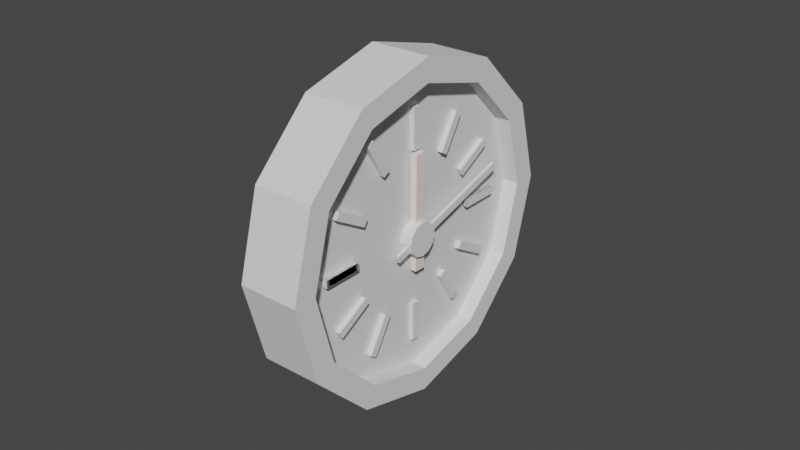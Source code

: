 # Source: Basic_Clock.blend  (saved by Blender 3.0.42; exported with 4.5.12 LTS)
import bpy
from mathutils import Matrix  # noqa: F401  (used for matrix-valued properties, if any)

bpy.ops.wm.read_factory_settings(use_empty=True)
scene = bpy.context.scene
scene.name = 'Scene'

# ---- collections
col_collection = bpy.data.collections.new('Collection'); scene.collection.children.link(col_collection)

# ---- materials (node trees are filled in below, after node groups)
mat_off_white = bpy.data.materials.new('off white')
mat_off_white.use_transparent_shadow = False
mat_brown = bpy.data.materials.new('brown')
mat_brown.use_transparent_shadow = False

# ---- node groups
ng_auto_smooth = bpy.data.node_groups.new('Auto Smooth', 'GeometryNodeTree')
_s = ng_auto_smooth.interface.new_socket(name='Geometry', in_out='OUTPUT', socket_type='NodeSocketGeometry')
_s = ng_auto_smooth.interface.new_socket(name='Geometry', in_out='INPUT', socket_type='NodeSocketGeometry')
_s = ng_auto_smooth.interface.new_socket(name='Angle', in_out='INPUT', socket_type='NodeSocketFloat')
_s.subtype = 'ANGLE'
_s.min_value = 0.0
_s.max_value = 3.142
ng_auto_smooth.is_modifier = True
_N = ng_auto_smooth.nodes; _L = ng_auto_smooth.links
n0 = _N.new('NodeGroupOutput'); n0.name = 'Group Output'; n0.location = (480, -100)
n1 = _N.new('NodeGroupInput'); n1.name = 'Group Input'; n1.location = (-420, -300)
n2 = _N.new('NodeGroupInput'); n2.name = 'Group Input.001'; n2.location = (-60, -100)
n3 = _N.new('GeometryNodeSetShadeSmooth'); n3.name = 'Set Shade Smooth'; n3.location = (120, -100)
n3.domain = 'EDGE'
n4 = _N.new('GeometryNodeSetShadeSmooth'); n4.name = 'Set Shade Smooth.001'; n4.location = (300, -100)
n5 = _N.new('GeometryNodeInputMeshEdgeAngle'); n5.name = 'Edge Angle'; n5.location = (-420, -220)
n6 = _N.new('GeometryNodeInputEdgeSmooth'); n6.name = 'Is Edge Smooth'; n6.location = (-60, -160)
n7 = _N.new('GeometryNodeInputShadeSmooth'); n7.name = 'Is Face Smooth'; n7.location = (-240, -340)
n8 = _N.new('FunctionNodeBooleanMath'); n8.name = 'Boolean Math'; n8.location = (-60, -220)
n9 = _N.new('FunctionNodeCompare'); n9.name = 'Compare'; n9.location = (-240, -180)
n9.operation = 'LESS_EQUAL'
_L.new(n5.outputs[0], n9.inputs[0])
_L.new(n4.outputs[0], n0.inputs[0])
_L.new(n1.outputs[1], n9.inputs[1])
_L.new(n9.outputs[0], n8.inputs[0])
_L.new(n7.outputs[0], n8.inputs[1])
_L.new(n2.outputs[0], n3.inputs[0])
_L.new(n6.outputs[0], n3.inputs[1])
_L.new(n3.outputs[0], n4.inputs[0])
_L.new(n8.outputs[0], n3.inputs[2])
n0.is_active_output = True

# ---- material node trees
mat_off_white.use_nodes = True; mat_off_white.node_tree.nodes.clear()
_N = mat_off_white.node_tree.nodes; _L = mat_off_white.node_tree.links
n0 = _N.new('ShaderNodeBsdfPrincipled'); n0.name = 'Principled BSDF'; n0.location = (10, 300)
n0.distribution = 'GGX'
n0.subsurface_method = 'RANDOM_WALK_SKIN'
n0.inputs[0].default_value = (1.0, 0.8516, 0.8253, 1.0)
n0.inputs[3].default_value = 1.45
n0.inputs[27].default_value = (0.0, 0.0, 0.0, 1.0)
n0.inputs[28].default_value = 1.0
n1 = _N.new('ShaderNodeOutputMaterial'); n1.name = 'Material Output'; n1.location = (300, 300)
_L.new(n0.outputs[0], n1.inputs[0])
n1.is_active_output = True
mat_brown.use_nodes = True; mat_brown.node_tree.nodes.clear()
_N = mat_brown.node_tree.nodes; _L = mat_brown.node_tree.links
n0 = _N.new('ShaderNodeBsdfPrincipled'); n0.name = 'Principled BSDF'; n0.location = (10, 300)
n0.distribution = 'GGX'
n0.subsurface_method = 'RANDOM_WALK_SKIN'
n0.inputs[0].default_value = (0.2668, 0.09907, 0.01598, 1.0)
n0.inputs[3].default_value = 1.45
n0.inputs[27].default_value = (0.0, 0.0, 0.0, 1.0)
n0.inputs[28].default_value = 1.0
n1 = _N.new('ShaderNodeOutputMaterial'); n1.name = 'Material Output'; n1.location = (300, 300)
_L.new(n0.outputs[0], n1.inputs[0])
n1.is_active_output = True

# ---- world
world_world = bpy.data.worlds.new('World'); scene.world = world_world
world_world.use_nodes = True; world_world.node_tree.nodes.clear()
_N = world_world.node_tree.nodes; _L = world_world.node_tree.links
n0 = _N.new('ShaderNodeOutputWorld'); n0.name = 'World Output'; n0.location = (300, 300)
n1 = _N.new('ShaderNodeBackground'); n1.name = 'Background'; n1.location = (10, 300)
n1.inputs[0].default_value = (0.05088, 0.05088, 0.05088, 1.0)
_L.new(n1.outputs[0], n0.inputs[0])
n0.is_active_output = True
world_world.color = (0.05088, 0.05088, 0.05088)
world_world.use_sun_shadow = False
world_world.sun_shadow_jitter_overblur = 0.0

# ---- meshes
me_cylinder_006 = bpy.data.meshes.new('Cylinder.006')
me_cylinder_006.from_pydata([(-0.1508, 0.3036, -0.5393), (-0.1788, 0.2869, -0.5393), (-0.1716, 0.3386, -0.408), (-0.1996, 0.3219, -0.408), (-0.08831, 0.1986, 0.5731), (-0.1163, 0.1819, 0.5731), (-0.1091, 0.2336, 0.7044), (-0.1371, 0.2169, 0.7044), (0.2157, -0.3123, 5.987), (0.1877, -0.329, 5.987), (0.1949, -0.2773, 6.118), (0.1669, -0.294, 6.118), (0.1533, -0.2073, 4.874), (0.1253, -0.224, 4.874), (0.1324, -0.1723, 5.006), (0.1044, -0.189, 5.006), (0.7778, -0.7168, 2.859), (0.3884, -0.784, 2.859), (0.7093, -0.6017, 0.1498), (0.3295, -0.6852, 0.5331), (0.5221, -0.2872, -1.834), (0.1688, -0.4151, -1.17), (0.2664, 0.1425, -2.56), (-0.05072, -0.04623, -1.793), (0.01071, 0.5722, -1.834), (-0.2703, 0.3227, -1.17), (-0.1765, 0.8867, 0.1498), (-0.431, 0.5927, 0.5331), (-0.245, 1.002, 2.859), (-0.4898, 0.6916, 2.859), (-0.1765, 0.8867, 5.569), (-0.431, 0.5927, 5.186), (0.01071, 0.5722, 7.553), (-0.2703, 0.3227, 6.889), (0.2664, 0.1425, 8.279), (-0.05072, -0.04623, 7.512), (0.5221, -0.2872, 7.553), (0.1688, -0.4151, 6.889), (0.7093, -0.6017, 5.569), (0.3295, -0.6852, 5.186), (0.3922, -0.7904, 0.1498), (0.4607, -0.9056, 2.859), (0.205, -0.4759, -1.834), (-0.05072, -0.04623, -2.56), (-0.3064, 0.3834, -1.834), (-0.4936, 0.698, 0.1498), (-0.5621, 0.8131, 2.859), (-0.4936, 0.698, 5.569), (-0.3064, 0.3834, 7.553), (-0.05072, -0.04623, 8.279), (0.205, -0.4759, 7.553), (0.3922, -0.7904, 5.569), (0.4114, -0.6365, 0.5331), (0.4702, -0.7353, 2.859), (0.2507, -0.3664, -1.17), (0.03113, 0.002487, -1.793), (-0.1884, 0.3714, -1.17), (-0.3491, 0.6414, 0.5331), (-0.4079, 0.7403, 2.859), (-0.3491, 0.6414, 5.186), (-0.1884, 0.3714, 6.889), (0.03113, 0.002487, 7.512), (0.2507, -0.3664, 6.889), (0.4114, -0.6365, 5.186), (0.02432, 0.02599, 6.744), (-0.003686, 0.00932, 6.744), (0.04854, -0.01471, 6.744), (0.02053, -0.03138, 6.744), (0.02432, 0.02599, 5.45), (-0.003686, 0.00932, 5.45), (0.04854, -0.01471, 5.45), (0.02053, -0.03138, 5.45), (0.02432, 0.02599, -0.8502), (-0.003686, 0.00932, -0.8502), (0.04854, -0.01471, -0.8502), (0.02053, -0.03138, -0.8502), (0.02432, 0.02599, 0.4443), (-0.003686, 0.00932, 0.4443), (0.04854, -0.01471, 0.4443), (0.02053, -0.03138, 0.4443), (-0.1733, 0.3414, 6.222), (-0.2013, 0.3248, 6.222), (-0.1527, 0.3067, 6.355), (-0.1807, 0.2901, 6.355), (-0.1096, 0.2344, 5.117), (-0.1376, 0.2177, 5.117), (-0.08894, 0.1997, 5.251), (-0.1169, 0.183, 5.251), (0.2005, -0.2867, -0.2579), (0.1725, -0.3034, -0.2579), (0.2212, -0.3214, -0.124), (0.1932, -0.3381, -0.124), (0.1368, -0.1796, 0.8466), (0.1088, -0.1963, 0.8466), (0.1574, -0.2143, 0.9804), (0.1294, -0.231, 0.9804), (-0.2956, 0.5469, 4.552), (-0.3236, 0.5302, 4.552), (-0.2836, 0.5268, 4.775), (-0.3116, 0.5101, 4.775), (-0.1893, 0.3683, 3.913), (-0.2173, 0.3517, 3.913), (-0.1774, 0.3483, 4.136), (-0.2054, 0.3316, 4.136), (0.3278, -0.5005, 0.8039), (0.2998, -0.5172, 0.8039), (0.3397, -0.5206, 1.027), (0.3117, -0.5373, 1.027), (0.2215, -0.322, 1.443), (0.1935, -0.3387, 1.443), (0.2335, -0.3421, 1.666), (0.2055, -0.3587, 1.666), (-0.3374, 0.6171, 2.666), (-0.3654, 0.6005, 2.666), (-0.3376, 0.6176, 2.922), (-0.3657, 0.6009, 2.922), (-0.2152, 0.4119, 2.68), (-0.2432, 0.3952, 2.68), (-0.2155, 0.4123, 2.936), (-0.2435, 0.3956, 2.936), (0.3793, -0.587, 2.748), (0.3513, -0.6037, 2.748), (0.379, -0.5866, 3.005), (0.351, -0.6033, 3.005), (0.2571, -0.3818, 2.734), (0.2291, -0.3985, 2.734), (0.2568, -0.3813, 2.991), (0.2288, -0.398, 2.991), (-0.3376, 0.6176, 2.922), (-0.3657, 0.6009, 2.922), (-0.3374, 0.6171, 2.666), (-0.3654, 0.6005, 2.666), (-0.2155, 0.4123, 2.936), (-0.2435, 0.3956, 2.936), (-0.2152, 0.4119, 2.68), (-0.2432, 0.3952, 2.68), (0.379, -0.5866, 3.005), (0.351, -0.6033, 3.005), (0.3793, -0.587, 2.748), (0.3513, -0.6037, 2.748), (0.2568, -0.3813, 2.991), (0.2288, -0.398, 2.991), (0.2571, -0.3818, 2.734), (0.2291, -0.3985, 2.734), (0.3276, -0.5003, 4.777), (0.2996, -0.517, 4.777), (0.3396, -0.5204, 4.554), (0.3116, -0.5371, 4.554), (0.2214, -0.3218, 4.137), (0.1934, -0.3385, 4.137), (0.2334, -0.342, 3.914), (0.2054, -0.3586, 3.914), (-0.2955, 0.5467, 1.025), (-0.3235, 0.53, 1.025), (-0.2835, 0.5266, 0.8018), (-0.3115, 0.5099, 0.8018), (-0.1893, 0.3682, 1.665), (-0.2173, 0.3516, 1.665), (-0.1773, 0.3481, 1.441), (-0.2053, 0.3315, 1.441), (0.08186, -0.08208, 2.684), (0.01698, -0.1207, 2.684), (0.07484, -0.07029, 2.406), (0.009964, -0.1089, 2.406), (0.05567, -0.03809, 2.203), (-0.009203, -0.0767, 2.203), (0.02949, 0.00591, 2.129), (-0.03539, -0.0327, 2.129), (0.003307, 0.04991, 2.203), (-0.06157, 0.0113, 2.203), (-0.01586, 0.08211, 2.406), (-0.08074, 0.0435, 2.406), (-0.02288, 0.0939, 2.684), (-0.08775, 0.05529, 2.684), (-0.01586, 0.08211, 2.961), (-0.08074, 0.0435, 2.961), (0.003307, 0.04991, 3.164), (-0.06157, 0.0113, 3.164), (0.02949, 0.00591, 3.239), (-0.03539, -0.0327, 3.239), (0.05567, -0.03809, 3.164), (-0.009203, -0.0767, 3.164), (0.07484, -0.07029, 2.961), (0.009964, -0.1089, 2.961)], [], [(0, 1, 3, 2), (2, 3, 7, 6), (6, 7, 5, 4), (4, 5, 1, 0), (2, 6, 4, 0), (7, 3, 1, 5), (8, 10, 11, 9), (10, 14, 15, 11), (14, 12, 13, 15), (12, 8, 9, 13), (10, 8, 12, 14), (15, 13, 9, 11), (16, 41, 40, 18), (18, 40, 42, 20), (20, 42, 43, 22), (22, 43, 44, 24), (24, 44, 45, 26), (26, 45, 46, 28), (28, 46, 47, 30), (30, 47, 48, 32), (32, 48, 49, 34), (34, 49, 50, 36), (25, 23, 55, 56), (36, 50, 51, 38), (38, 51, 41, 16), (16, 18, 20, 22, 24, 26, 28, 30, 32, 34, 36, 38), (17, 19, 40, 41), (19, 21, 42, 40), (21, 23, 43, 42), (23, 25, 44, 43), (25, 27, 45, 44), (27, 29, 46, 45), (29, 31, 47, 46), (31, 33, 48, 47), (33, 35, 49, 48), (35, 37, 50, 49), (37, 39, 51, 50), (39, 17, 41, 51), (52, 53, 63, 62, 61, 60, 59, 58, 57, 56, 55, 54), (39, 37, 62, 63), (19, 17, 53, 52), (33, 31, 59, 60), (27, 25, 56, 57), (17, 39, 63, 53), (21, 19, 52, 54), (35, 33, 60, 61), (29, 27, 57, 58), (23, 21, 54, 55), (37, 35, 61, 62), (31, 29, 58, 59), (64, 65, 67, 66), (66, 67, 71, 70), (70, 71, 69, 68), (68, 69, 65, 64), (66, 70, 68, 64), (71, 67, 65, 69), (72, 74, 75, 73), (74, 78, 79, 75), (78, 76, 77, 79), (76, 72, 73, 77), (74, 72, 76, 78), (79, 77, 73, 75), (80, 81, 83, 82), (82, 83, 87, 86), (86, 87, 85, 84), (84, 85, 81, 80), (82, 86, 84, 80), (87, 83, 81, 85), (88, 90, 91, 89), (90, 94, 95, 91), (94, 92, 93, 95), (92, 88, 89, 93), (90, 88, 92, 94), (95, 93, 89, 91), (96, 97, 99, 98), (98, 99, 103, 102), (102, 103, 101, 100), (100, 101, 97, 96), (98, 102, 100, 96), (103, 99, 97, 101), (104, 106, 107, 105), (106, 110, 111, 107), (110, 108, 109, 111), (108, 104, 105, 109), (106, 104, 108, 110), (111, 109, 105, 107), (112, 113, 115, 114), (114, 115, 119, 118), (118, 119, 117, 116), (116, 117, 113, 112), (114, 118, 116, 112), (119, 115, 113, 117), (120, 122, 123, 121), (122, 126, 127, 123), (126, 124, 125, 127), (124, 120, 121, 125), (122, 120, 124, 126), (127, 125, 121, 123), (128, 130, 131, 129), (130, 134, 135, 131), (134, 132, 133, 135), (132, 128, 129, 133), (130, 128, 132, 134), (135, 133, 129, 131), (136, 137, 139, 138), (138, 139, 143, 142), (142, 143, 141, 140), (140, 141, 137, 136), (138, 142, 140, 136), (143, 139, 137, 141), (144, 145, 147, 146), (146, 147, 151, 150), (150, 151, 149, 148), (148, 149, 145, 144), (146, 150, 148, 144), (151, 147, 145, 149), (152, 154, 155, 153), (154, 158, 159, 155), (158, 156, 157, 159), (156, 152, 153, 157), (154, 152, 156, 158), (159, 157, 153, 155), (160, 161, 163, 162), (162, 163, 165, 164), (164, 165, 167, 166), (166, 167, 169, 168), (168, 169, 171, 170), (170, 171, 173, 172), (172, 173, 175, 174), (174, 175, 177, 176), (176, 177, 179, 178), (178, 179, 181, 180), (163, 161, 183, 181, 179, 177, 175, 173, 171, 169, 167, 165), (180, 181, 183, 182), (182, 183, 161, 160), (160, 162, 164, 166, 168, 170, 172, 174, 176, 178, 180, 182)])
_uv = me_cylinder_006.uv_layers.new(name='UVMap')
_uv.uv.foreach_set('vector', [0.8684, 0.5201, 0.875, 0.5201, 0.875, 0.5267, 0.8684, 0.5267, 0.8684, 0.5267, 0.875, 0.5267, 0.875, 0.5332, 0.8684, 0.5332, 0.8684, 0.5332, 0.875, 0.5332, 0.875, 0.5398, 0.8684, 0.5398, 0.8684, 0.5398, 0.875, 0.5398, 0.875, 0.5464, 0.8684, 0.5464, 0.8618, 0.5332, 0.8684, 0.5332, 0.8684, 0.5398, 0.8618, 0.5398, 0.875, 0.5332, 0.8816, 0.5332, 0.8816, 0.5398, 0.875, 0.5398, 0.8684, 0.5201, 0.8684, 0.5267, 0.875, 0.5267, 0.875, 0.5201, 0.8684, 0.5267, 0.8684, 0.5332, 0.875, 0.5332, 0.875, 0.5267, 0.8684, 0.5332, 0.8684, 0.5398, 0.875, 0.5398, 0.875, 0.5332, 0.8684, 0.5398, 0.8684, 0.5464, 0.875, 0.5464, 0.875, 0.5398, 0.8618, 0.5332, 0.8618, 0.5398, 0.8684, 0.5398, 0.8684, 0.5332, 0.875, 0.5332, 0.875, 0.5398, 0.8816, 0.5398, 0.8816, 0.5332, 0.2798, 0.6906, 0.2798, 0.7215, 0.2747, 0.7215, 0.2747, 0.6906, 0.2747, 0.6906, 0.2747, 0.7215, 0.2696, 0.7215, 0.2696, 0.6906, 0.2696, 0.6906, 0.2696, 0.7215, 0.2644, 0.7215, 0.2644, 0.6906, 0.2644, 0.6906, 0.2644, 0.7215, 0.2593, 0.7215, 0.2593, 0.6906, 0.2593, 0.6906, 0.2593, 0.7215, 0.2541, 0.7215, 0.2541, 0.6906, 0.2541, 0.6906, 0.2541, 0.7215, 0.249, 0.7215, 0.249, 0.6906, 0.249, 0.6906, 0.249, 0.7215, 0.2438, 0.7215, 0.2438, 0.6906, 0.2438, 0.6906, 0.2438, 0.7215, 0.2387, 0.7215, 0.2387, 0.6906, 0.2387, 0.6906, 0.2387, 0.7215, 0.2335, 0.7215, 0.2335, 0.6906, 0.2335, 0.6906, 0.2335, 0.7215, 0.2284, 0.7215, 0.2284, 0.6906, 0.2446, 0.6688, 0.2463, 0.6751, 0.2463, 0.6751, 0.2446, 0.6688, 0.2284, 0.6906, 0.2284, 0.7215, 0.2233, 0.7215, 0.2233, 0.6906, 0.2233, 0.6906, 0.2233, 0.7215, 0.2181, 0.7215, 0.2181, 0.6906, 0.2644, 0.69, 0.2718, 0.688, 0.2772, 0.6826, 0.2792, 0.6751, 0.2772, 0.6677, 0.2718, 0.6623, 0.2644, 0.6603, 0.257, 0.6623, 0.2516, 0.6677, 0.2496, 0.6751, 0.2516, 0.6826, 0.257, 0.688, 0.2335, 0.6879, 0.2399, 0.6862, 0.241, 0.688, 0.2335, 0.69, 0.2399, 0.6862, 0.2446, 0.6815, 0.2464, 0.6826, 0.241, 0.688, 0.2446, 0.6815, 0.2463, 0.6751, 0.2484, 0.6751, 0.2464, 0.6826, 0.2463, 0.6751, 0.2446, 0.6688, 0.2464, 0.6677, 0.2484, 0.6751, 0.2446, 0.6688, 0.2399, 0.6641, 0.241, 0.6623, 0.2464, 0.6677, 0.2399, 0.6641, 0.2335, 0.6624, 0.2335, 0.6603, 0.241, 0.6623, 0.2335, 0.6624, 0.2272, 0.6641, 0.2261, 0.6623, 0.2335, 0.6603, 0.2272, 0.6641, 0.2225, 0.6688, 0.2207, 0.6677, 0.2261, 0.6623, 0.2225, 0.6688, 0.2208, 0.6751, 0.2187, 0.6751, 0.2207, 0.6677, 0.2208, 0.6751, 0.2225, 0.6815, 0.2207, 0.6826, 0.2187, 0.6751, 0.2225, 0.6815, 0.2272, 0.6862, 0.2261, 0.688, 0.2207, 0.6826, 0.2272, 0.6862, 0.2335, 0.6879, 0.2335, 0.69, 0.2261, 0.688, 0.4429, 0.6982, 0.4365, 0.6999, 0.4302, 0.6982, 0.4255, 0.6935, 0.4238, 0.6872, 0.4255, 0.6808, 0.4302, 0.6761, 0.4365, 0.6744, 0.4429, 0.6761, 0.4475, 0.6808, 0.4492, 0.6872, 0.4475, 0.6935, 0.2272, 0.6862, 0.2225, 0.6815, 0.2225, 0.6815, 0.2272, 0.6862, 0.2399, 0.6862, 0.2335, 0.6879, 0.2335, 0.6879, 0.2399, 0.6862, 0.2225, 0.6688, 0.2272, 0.6641, 0.2272, 0.6641, 0.2225, 0.6688, 0.2399, 0.6641, 0.2446, 0.6688, 0.2446, 0.6688, 0.2399, 0.6641, 0.2335, 0.6879, 0.2272, 0.6862, 0.2272, 0.6862, 0.2335, 0.6879, 0.2446, 0.6815, 0.2399, 0.6862, 0.2399, 0.6862, 0.2446, 0.6815, 0.2208, 0.6751, 0.2225, 0.6688, 0.2225, 0.6688, 0.2208, 0.6751, 0.2335, 0.6624, 0.2399, 0.6641, 0.2399, 0.6641, 0.2335, 0.6624, 0.2463, 0.6751, 0.2446, 0.6815, 0.2446, 0.6815, 0.2463, 0.6751, 0.2225, 0.6815, 0.2208, 0.6751, 0.2208, 0.6751, 0.2225, 0.6815, 0.2272, 0.6641, 0.2335, 0.6624, 0.2335, 0.6624, 0.2272, 0.6641, 0.8368, 0.6687, 0.8452, 0.6687, 0.8452, 0.6771, 0.8368, 0.6771, 0.8368, 0.6771, 0.8452, 0.6771, 0.8452, 0.6856, 0.8368, 0.6856, 0.8368, 0.6856, 0.8452, 0.6856, 0.8452, 0.694, 0.8368, 0.694, 0.8368, 0.694, 0.8452, 0.694, 0.8452, 0.7024, 0.8368, 0.7024, 0.8284, 0.6856, 0.8368, 0.6856, 0.8368, 0.694, 0.8284, 0.694, 0.8452, 0.6856, 0.8536, 0.6856, 0.8536, 0.694, 0.8452, 0.694, 0.8368, 0.6687, 0.8368, 0.6771, 0.8452, 0.6771, 0.8452, 0.6687, 0.8368, 0.6771, 0.8368, 0.6856, 0.8452, 0.6856, 0.8452, 0.6771, 0.8368, 0.6856, 0.8368, 0.694, 0.8452, 0.694, 0.8452, 0.6856, 0.8368, 0.694, 0.8368, 0.7024, 0.8452, 0.7024, 0.8452, 0.694, 0.8284, 0.6856, 0.8284, 0.694, 0.8368, 0.694, 0.8368, 0.6856, 0.8452, 0.6856, 0.8452, 0.694, 0.8536, 0.694, 0.8536, 0.6856, 0.9262, 0.5526, 0.9304, 0.5526, 0.9304, 0.5568, 0.9262, 0.5568, 0.9262, 0.5568, 0.9304, 0.5568, 0.9304, 0.561, 0.9262, 0.561, 0.9262, 0.561, 0.9304, 0.561, 0.9304, 0.5652, 0.9262, 0.5652, 0.9262, 0.5652, 0.9304, 0.5652, 0.9304, 0.5694, 0.9262, 0.5694, 0.922, 0.561, 0.9262, 0.561, 0.9262, 0.5652, 0.922, 0.5652, 0.9304, 0.561, 0.9346, 0.561, 0.9346, 0.5652, 0.9304, 0.5652, 0.9262, 0.5526, 0.9262, 0.5568, 0.9304, 0.5568, 0.9304, 0.5526, 0.9262, 0.5568, 0.9262, 0.561, 0.9304, 0.561, 0.9304, 0.5568, 0.9262, 0.561, 0.9262, 0.5652, 0.9304, 0.5652, 0.9304, 0.561, 0.9262, 0.5652, 0.9262, 0.5694, 0.9304, 0.5694, 0.9304, 0.5652, 0.922, 0.561, 0.922, 0.5652, 0.9262, 0.5652, 0.9262, 0.561, 0.9304, 0.561, 0.9304, 0.5652, 0.9346, 0.5652, 0.9346, 0.561, 0.9731, 0.5638, 0.9768, 0.5638, 0.9768, 0.5675, 0.9731, 0.5675, 0.9731, 0.5675, 0.9768, 0.5675, 0.9768, 0.5712, 0.9731, 0.5712, 0.9731, 0.5712, 0.9768, 0.5712, 0.9768, 0.5748, 0.9731, 0.5748, 0.9731, 0.5748, 0.9768, 0.5748, 0.9768, 0.5785, 0.9731, 0.5785, 0.9695, 0.5712, 0.9731, 0.5712, 0.9731, 0.5748, 0.9695, 0.5748, 0.9768, 0.5712, 0.9805, 0.5712, 0.9805, 0.5748, 0.9768, 0.5748, 0.9731, 0.5638, 0.9731, 0.5675, 0.9768, 0.5675, 0.9768, 0.5638, 0.9731, 0.5675, 0.9731, 0.5712, 0.9768, 0.5712, 0.9768, 0.5675, 0.9731, 0.5712, 0.9731, 0.5748, 0.9768, 0.5748, 0.9768, 0.5712, 0.9731, 0.5748, 0.9731, 0.5785, 0.9768, 0.5785, 0.9768, 0.5748, 0.9695, 0.5712, 0.9695, 0.5748, 0.9731, 0.5748, 0.9731, 0.5712, 0.9768, 0.5712, 0.9768, 0.5748, 0.9805, 0.5748, 0.9805, 0.5712, 0.8158, 0.5242, 0.8217, 0.5242, 0.8217, 0.53, 0.8158, 0.53, 0.8158, 0.53, 0.8217, 0.53, 0.8217, 0.5358, 0.8158, 0.5358, 0.8158, 0.5358, 0.8217, 0.5358, 0.8217, 0.5416, 0.8158, 0.5416, 0.8158, 0.5416, 0.8217, 0.5416, 0.8217, 0.5474, 0.8158, 0.5474, 0.81, 0.5358, 0.8158, 0.5358, 0.8158, 0.5416, 0.81, 0.5416, 0.8217, 0.5358, 0.8275, 0.5358, 0.8275, 0.5416, 0.8217, 0.5416, 0.8158, 0.5242, 0.8158, 0.53, 0.8217, 0.53, 0.8217, 0.5242, 0.8158, 0.53, 0.8158, 0.5358, 0.8217, 0.5358, 0.8217, 0.53, 0.8158, 0.5358, 0.8158, 0.5416, 0.8217, 0.5416, 0.8217, 0.5358, 0.8158, 0.5416, 0.8158, 0.5474, 0.8217, 0.5474, 0.8217, 0.5416, 0.81, 0.5358, 0.81, 0.5416, 0.8158, 0.5416, 0.8158, 0.5358, 0.8217, 0.5358, 0.8217, 0.5416, 0.8275, 0.5416, 0.8275, 0.5358, 0.8158, 0.5242, 0.8158, 0.53, 0.8217, 0.53, 0.8217, 0.5242, 0.8158, 0.53, 0.8158, 0.5358, 0.8217, 0.5358, 0.8217, 0.53, 0.8158, 0.5358, 0.8158, 0.5416, 0.8217, 0.5416, 0.8217, 0.5358, 0.8158, 0.5416, 0.8158, 0.5474, 0.8217, 0.5474, 0.8217, 0.5416, 0.81, 0.5358, 0.81, 0.5416, 0.8158, 0.5416, 0.8158, 0.5358, 0.8217, 0.5358, 0.8217, 0.5416, 0.8275, 0.5416, 0.8275, 0.5358, 0.8158, 0.5242, 0.8217, 0.5242, 0.8217, 0.53, 0.8158, 0.53, 0.8158, 0.53, 0.8217, 0.53, 0.8217, 0.5358, 0.8158, 0.5358, 0.8158, 0.5358, 0.8217, 0.5358, 0.8217, 0.5416, 0.8158, 0.5416, 0.8158, 0.5416, 0.8217, 0.5416, 0.8217, 0.5474, 0.8158, 0.5474, 0.81, 0.5358, 0.8158, 0.5358, 0.8158, 0.5416, 0.81, 0.5416, 0.8217, 0.5358, 0.8275, 0.5358, 0.8275, 0.5416, 0.8217, 0.5416, 0.8949, 0.6534, 0.912, 0.6534, 0.912, 0.6705, 0.8949, 0.6705, 0.8949, 0.6705, 0.912, 0.6705, 0.912, 0.6876, 0.8949, 0.6876, 0.8949, 0.6876, 0.912, 0.6876, 0.912, 0.7047, 0.8949, 0.7047, 0.8949, 0.7047, 0.912, 0.7047, 0.912, 0.7218, 0.8949, 0.7218, 0.8778, 0.6876, 0.8949, 0.6876, 0.8949, 0.7047, 0.8778, 0.7047, 0.912, 0.6876, 0.9291, 0.6876, 0.9291, 0.7047, 0.912, 0.7047, 0.8949, 0.6534, 0.8949, 0.6705, 0.912, 0.6705, 0.912, 0.6534, 0.8949, 0.6705, 0.8949, 0.6876, 0.912, 0.6876, 0.912, 0.6705, 0.8949, 0.6876, 0.8949, 0.7047, 0.912, 0.7047, 0.912, 0.6876, 0.8949, 0.7047, 0.8949, 0.7218, 0.912, 0.7218, 0.912, 0.7047, 0.8778, 0.6876, 0.8778, 0.7047, 0.8949, 0.7047, 0.8949, 0.6876, 0.912, 0.6876, 0.912, 0.7047, 0.9291, 0.7047, 0.9291, 0.6876, 0.3026, 0.5725, 0.3026, 0.5844, 0.2965, 0.5844, 0.2965, 0.5725, 0.2965, 0.5725, 0.2965, 0.5844, 0.2904, 0.5844, 0.2904, 0.5725, 0.2904, 0.5725, 0.2904, 0.5844, 0.2843, 0.5844, 0.2843, 0.5725, 0.2843, 0.5725, 0.2843, 0.5844, 0.2782, 0.5844, 0.2782, 0.5725, 0.2782, 0.5725, 0.2782, 0.5844, 0.2721, 0.5844, 0.2721, 0.5725, 0.2721, 0.5725, 0.2721, 0.5844, 0.266, 0.5844, 0.266, 0.5725, 0.266, 0.5725, 0.266, 0.5844, 0.2599, 0.5844, 0.2599, 0.5725, 0.2599, 0.5725, 0.2599, 0.5844, 0.2537, 0.5844, 0.2537, 0.5725, 0.2537, 0.5725, 0.2537, 0.5844, 0.2476, 0.5844, 0.2476, 0.5725, 0.2476, 0.5725, 0.2476, 0.5844, 0.2415, 0.5844, 0.2415, 0.5725, 0.2564, 0.5694, 0.2476, 0.5717, 0.2388, 0.5694, 0.2324, 0.5629, 0.23, 0.5541, 0.2324, 0.5453, 0.2388, 0.5389, 0.2476, 0.5365, 0.2564, 0.5389, 0.2629, 0.5453, 0.2652, 0.5541, 0.2629, 0.5629, 0.2415, 0.5725, 0.2415, 0.5844, 0.2354, 0.5844, 0.2354, 0.5725, 0.2354, 0.5725, 0.2354, 0.5844, 0.2293, 0.5844, 0.2293, 0.5725, 0.2843, 0.5717, 0.2931, 0.5694, 0.2996, 0.5629, 0.3019, 0.5541, 0.2996, 0.5453, 0.2931, 0.5389, 0.2843, 0.5365, 0.2755, 0.5389, 0.2691, 0.5453, 0.2667, 0.5541, 0.2691, 0.5629, 0.2755, 0.5694])
me_cylinder_006.materials.append(None)
me_cylinder_006.use_remesh_fix_poles = True
me_cylinder_006.use_remesh_preserve_attributes = False
me_cylinder_006.update()
me_cylinder_009 = bpy.data.meshes.new('Cylinder.009')
me_cylinder_009.from_pydata([(-0.003439, 0.3759, -28.49), (-0.03871, 0.3759, -28.49), (-0.003439, -0.2858, -28.49), (-0.03871, -0.2858, -28.49), (-0.003439, 0.3759, 38.78), (-0.03871, 0.3759, 38.78), (-0.003439, -0.2858, 38.78), (-0.03871, -0.2858, 38.78)], [], [(0, 1, 3, 2), (2, 3, 7, 6), (6, 7, 5, 4), (4, 5, 1, 0), (2, 6, 4, 0), (7, 3, 1, 5)])
_uv = me_cylinder_009.uv_layers.new(name='UVMap')
_uv.uv.foreach_set('vector', [0.375, 0.0, 0.625, 0.0, 0.625, 0.25, 0.375, 0.25, 0.375, 0.25, 0.625, 0.25, 0.625, 0.5, 0.375, 0.5, 0.375, 0.5, 0.625, 0.5, 0.625, 0.75, 0.375, 0.75, 0.375, 0.75, 0.625, 0.75, 0.625, 1.0, 0.375, 1.0, 0.125, 0.5, 0.375, 0.5, 0.375, 0.75, 0.125, 0.75, 0.625, 0.5, 0.875, 0.5, 0.875, 0.75, 0.625, 0.75])
me_cylinder_009.materials.append(mat_off_white)
me_cylinder_009.materials.append(mat_brown)
me_cylinder_009.materials.append(None)
me_cylinder_009.use_remesh_fix_poles = True
me_cylinder_009.use_remesh_preserve_attributes = False
me_cylinder_009.update()
me_cylinder_010 = bpy.data.meshes.new('Cylinder.010')
me_cylinder_010.from_pydata([(0.1237, -0.7526, -30.24), (0.1193, -1.069, -30.24), (0.1323, -0.8078, -23.36), (0.1279, -1.124, -23.36), (-0.4828, 3.145, 13.98), (-0.4873, 2.828, 13.98), (-0.4742, 3.089, 20.86), (-0.4787, 2.773, 20.86)], [], [(0, 1, 3, 2), (2, 3, 7, 6), (6, 7, 5, 4), (4, 5, 1, 0), (2, 6, 4, 0), (7, 3, 1, 5)])
_uv = me_cylinder_010.uv_layers.new(name='UVMap')
_uv.uv.foreach_set('vector', [0.375, 0.0, 0.625, 0.0, 0.625, 0.25, 0.375, 0.25, 0.375, 0.25, 0.625, 0.25, 0.625, 0.5, 0.375, 0.5, 0.375, 0.5, 0.625, 0.5, 0.625, 0.75, 0.375, 0.75, 0.375, 0.75, 0.625, 0.75, 0.625, 1.0, 0.375, 1.0, 0.125, 0.5, 0.375, 0.5, 0.375, 0.75, 0.125, 0.75, 0.625, 0.5, 0.875, 0.5, 0.875, 0.75, 0.625, 0.75])
me_cylinder_010.use_remesh_fix_poles = True
me_cylinder_010.use_remesh_preserve_attributes = False
me_cylinder_010.update()

# ---- objects
ob_cylinder_005 = bpy.data.objects.new('Cylinder.005', me_cylinder_006)
ob_cylinder_008 = bpy.data.objects.new('Cylinder.008', me_cylinder_009)
ob_cylinder_009 = bpy.data.objects.new('Cylinder.009', me_cylinder_010)

# ---- transforms, parenting, visibility, modifiers, constraints
ob_cylinder_005.location = (0.01293, -0.01379, -0.4285)
ob_cylinder_005.rotation_euler = (0.0, -0.0, 2.605)
ob_cylinder_005.scale = (1.0, 1.0, 0.1845)
_m = ob_cylinder_005.modifiers.new('Auto Smooth', 'NODES')
_m.node_group = ng_auto_smooth
_gi = [s.identifier for s in ng_auto_smooth.interface.items_tree if s.item_type == 'SOCKET' and s.in_out == 'INPUT']
_m[_gi[1]] = 0.5236  # Angle
ob_cylinder_008.location = (0.04004, -0.003009, 0.1644)
ob_cylinder_008.scale = (1.044, 0.1081, 0.01027)
ob_cylinder_009.location = (0.04004, -0.003009, 0.1644)
ob_cylinder_009.rotation_euler = (0.0, -0.0, -1.278)
ob_cylinder_009.scale = (1.347, 0.0632, 0.005818)

# ---- collection membership
col_collection.objects.link(ob_cylinder_005)
col_collection.objects.link(ob_cylinder_008)
col_collection.objects.link(ob_cylinder_009)

# ---- scene / render settings (as saved in the file)
scene.frame_start = 1; scene.frame_end = 250; scene.frame_set(1)
scene.render.engine = 'BLENDER_EEVEE_NEXT'
scene.cycles.sampling_pattern = 'TABULATED_SOBOL'
scene.cycles.use_light_tree = False
scene.view_settings.view_transform = 'Filmic'
bpy.context.view_layer.update()

# ---- added for rendering (the .blend has no active camera and no usable light): camera, sun
cam_auto = bpy.data.cameras.new('AutoCamera')
cam_auto.lens = 50.0
cam_auto.sensor_width = 36.0
cam_auto.clip_end = 1000.0
ob_auto_camera = bpy.data.objects.new('AutoCamera', cam_auto)
scene.collection.objects.link(ob_auto_camera)
ob_auto_camera.location = (3.34843, -4.14336, 2.86135)
ob_auto_camera.rotation_euler = (1.09748, -7.21219e-08, 0.694738)
scene.camera = ob_auto_camera
light_auto_sun = bpy.data.lights.new('AutoSun', 'SUN')
light_auto_sun.energy = 3.0
light_auto_sun.angle = 0.0523599
ob_auto_sun = bpy.data.objects.new('AutoSun', light_auto_sun)
scene.collection.objects.link(ob_auto_sun)
ob_auto_sun.rotation_euler = (0.872665, 0.174533, 0.523599)
bpy.context.view_layer.update()
